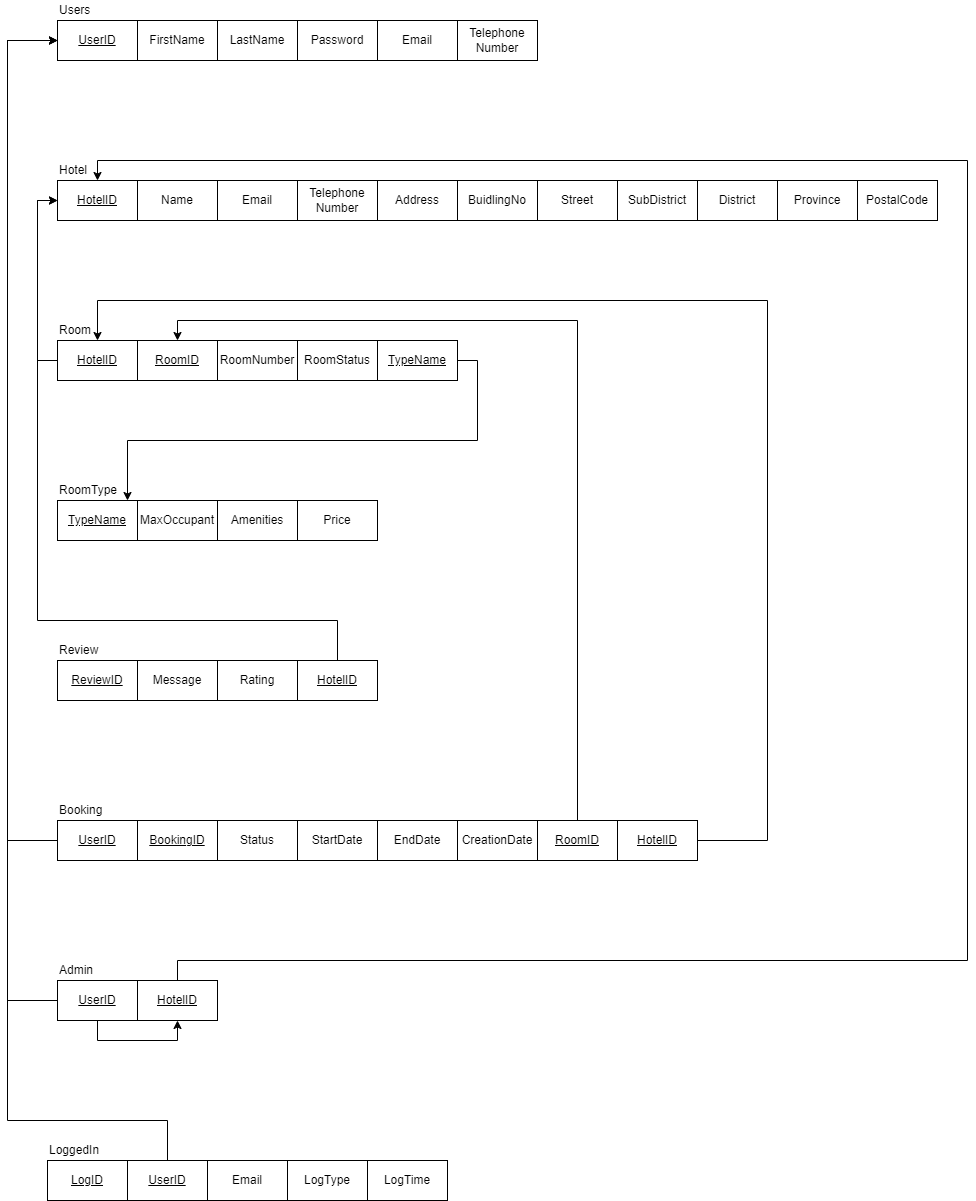

The diagram above was exported from draw.io. Its source (the exported page's mxGraphModel, read from the mxfile embedded in the PNG):
<mxGraphModel dx="1034" dy="412" grid="1" gridSize="10" guides="1" tooltips="1" connect="1" arrows="1" fold="1" page="1" pageScale="1" pageWidth="10000" pageHeight="10000" math="0" shadow="0">
  <root>
    <mxCell id="0" />
    <mxCell id="1" parent="0" />
    <mxCell id="zTium9iyuqwacnU2u_2S-1" value="UserID" style="rounded=0;whiteSpace=wrap;html=1;fontStyle=4" parent="1" vertex="1">
      <mxGeometry x="1370" y="60" width="80" height="40" as="geometry" />
    </mxCell>
    <mxCell id="zTium9iyuqwacnU2u_2S-2" value="FirstName" style="rounded=0;whiteSpace=wrap;html=1;" parent="1" vertex="1">
      <mxGeometry x="1450" y="60" width="80" height="40" as="geometry" />
    </mxCell>
    <mxCell id="zTium9iyuqwacnU2u_2S-3" value="LastName" style="rounded=0;whiteSpace=wrap;html=1;" parent="1" vertex="1">
      <mxGeometry x="1530" y="60" width="80" height="40" as="geometry" />
    </mxCell>
    <mxCell id="zTium9iyuqwacnU2u_2S-4" value="Password" style="rounded=0;whiteSpace=wrap;html=1;" parent="1" vertex="1">
      <mxGeometry x="1610" y="60" width="80" height="40" as="geometry" />
    </mxCell>
    <mxCell id="zTium9iyuqwacnU2u_2S-5" value="Email" style="rounded=0;whiteSpace=wrap;html=1;" parent="1" vertex="1">
      <mxGeometry x="1690" y="60" width="80" height="40" as="geometry" />
    </mxCell>
    <mxCell id="zTium9iyuqwacnU2u_2S-6" value="Telephone&lt;br&gt;Number" style="rounded=0;whiteSpace=wrap;html=1;" parent="1" vertex="1">
      <mxGeometry x="1770" y="60" width="80" height="40" as="geometry" />
    </mxCell>
    <mxCell id="fsLqE0Zl42pPcdRRS3zg-1" value="HotelID" style="rounded=0;whiteSpace=wrap;html=1;fontStyle=4" parent="1" vertex="1">
      <mxGeometry x="1370" y="220" width="80" height="40" as="geometry" />
    </mxCell>
    <mxCell id="fsLqE0Zl42pPcdRRS3zg-2" value="Name" style="rounded=0;whiteSpace=wrap;html=1;" parent="1" vertex="1">
      <mxGeometry x="1450" y="220" width="80" height="40" as="geometry" />
    </mxCell>
    <mxCell id="zTium9iyuqwacnU2u_2S-8" value="Users" style="text;html=1;strokeColor=none;fillColor=none;align=left;verticalAlign=middle;whiteSpace=wrap;rounded=0;" parent="1" vertex="1">
      <mxGeometry x="1370" y="40" width="80" height="20" as="geometry" />
    </mxCell>
    <mxCell id="zTium9iyuqwacnU2u_2S-9" value="RoomID" style="rounded=0;whiteSpace=wrap;html=1;fontStyle=4" parent="1" vertex="1">
      <mxGeometry x="1450" y="380" width="80" height="40" as="geometry" />
    </mxCell>
    <mxCell id="fsLqE0Zl42pPcdRRS3zg-3" value="Email" style="rounded=0;whiteSpace=wrap;html=1;" parent="1" vertex="1">
      <mxGeometry x="1530" y="220" width="80" height="40" as="geometry" />
    </mxCell>
    <mxCell id="zTium9iyuqwacnU2u_2S-10" value="Room" style="text;html=1;strokeColor=none;fillColor=none;align=left;verticalAlign=middle;whiteSpace=wrap;rounded=0;" parent="1" vertex="1">
      <mxGeometry x="1370" y="360" width="80" height="20" as="geometry" />
    </mxCell>
    <mxCell id="zTium9iyuqwacnU2u_2S-11" value="RoomType" style="text;html=1;strokeColor=none;fillColor=none;align=left;verticalAlign=middle;whiteSpace=wrap;rounded=0;" parent="1" vertex="1">
      <mxGeometry x="1370" y="520" width="80" height="20" as="geometry" />
    </mxCell>
    <mxCell id="zTium9iyuqwacnU2u_2S-12" value="TypeName" style="rounded=0;whiteSpace=wrap;html=1;fontStyle=4" parent="1" vertex="1">
      <mxGeometry x="1370" y="540" width="80" height="40" as="geometry" />
    </mxCell>
    <mxCell id="zTium9iyuqwacnU2u_2S-13" value="Review" style="text;html=1;strokeColor=none;fillColor=none;align=left;verticalAlign=middle;whiteSpace=wrap;rounded=0;" parent="1" vertex="1">
      <mxGeometry x="1370" y="680" width="80" height="20" as="geometry" />
    </mxCell>
    <mxCell id="zTium9iyuqwacnU2u_2S-14" value="ReviewID" style="rounded=0;whiteSpace=wrap;html=1;fontStyle=4" parent="1" vertex="1">
      <mxGeometry x="1370" y="700" width="80" height="40" as="geometry" />
    </mxCell>
    <mxCell id="zTium9iyuqwacnU2u_2S-16" value="Booking&lt;br&gt;" style="text;html=1;strokeColor=none;fillColor=none;align=left;verticalAlign=middle;whiteSpace=wrap;rounded=0;" parent="1" vertex="1">
      <mxGeometry x="1370" y="840" width="80" height="20" as="geometry" />
    </mxCell>
    <mxCell id="zTium9iyuqwacnU2u_2S-17" value="RoomNumber" style="rounded=0;whiteSpace=wrap;html=1;" parent="1" vertex="1">
      <mxGeometry x="1530" y="380" width="80" height="40" as="geometry" />
    </mxCell>
    <mxCell id="zTium9iyuqwacnU2u_2S-19" value="RoomStatus" style="rounded=0;whiteSpace=wrap;html=1;" parent="1" vertex="1">
      <mxGeometry x="1610" y="380" width="80" height="40" as="geometry" />
    </mxCell>
    <mxCell id="W_KkhiSLg7othKVQUMBh-3" value="TypeName" style="rounded=0;whiteSpace=wrap;html=1;fontStyle=4" parent="1" vertex="1">
      <mxGeometry x="1610" y="540" width="80" height="40" as="geometry" />
    </mxCell>
    <mxCell id="zTium9iyuqwacnU2u_2S-21" value="Amenities" style="rounded=0;whiteSpace=wrap;html=1;" parent="1" vertex="1">
      <mxGeometry x="1530" y="540" width="80" height="40" as="geometry" />
    </mxCell>
    <mxCell id="zTium9iyuqwacnU2u_2S-22" value="Price" style="rounded=0;whiteSpace=wrap;html=1;" parent="1" vertex="1">
      <mxGeometry x="1610" y="540" width="80" height="40" as="geometry" />
    </mxCell>
    <mxCell id="zTium9iyuqwacnU2u_2S-20" value="MaxOccupant" style="rounded=0;whiteSpace=wrap;html=1;" parent="1" vertex="1">
      <mxGeometry x="1450" y="540" width="80" height="40" as="geometry" />
    </mxCell>
    <mxCell id="OjBHnMsUBqBM3oSU8BYT-6" value="CreationDate" style="rounded=0;whiteSpace=wrap;html=1;" parent="1" vertex="1">
      <mxGeometry x="1770" y="860" width="80" height="40" as="geometry" />
    </mxCell>
    <mxCell id="zTium9iyuqwacnU2u_2S-24" value="Rating" style="rounded=0;whiteSpace=wrap;html=1;" parent="1" vertex="1">
      <mxGeometry x="1530" y="700" width="80" height="40" as="geometry" />
    </mxCell>
    <mxCell id="zTium9iyuqwacnU2u_2S-57" style="edgeStyle=orthogonalEdgeStyle;rounded=0;orthogonalLoop=1;jettySize=auto;html=1;entryX=0;entryY=0.5;entryDx=0;entryDy=0;exitX=0;exitY=0.5;exitDx=0;exitDy=0;" parent="1" source="OjBHnMsUBqBM3oSU8BYT-8" target="zTium9iyuqwacnU2u_2S-1" edge="1">
      <mxGeometry relative="1" as="geometry">
        <Array as="points">
          <mxPoint x="1320" y="880" />
          <mxPoint x="1320" y="80" />
        </Array>
        <mxPoint x="1410" y="900" as="sourcePoint" />
      </mxGeometry>
    </mxCell>
    <mxCell id="OjBHnMsUBqBM3oSU8BYT-8" value="UserID" style="rounded=0;whiteSpace=wrap;html=1;fontStyle=4" parent="1" vertex="1">
      <mxGeometry x="1370" y="860" width="80" height="40" as="geometry" />
    </mxCell>
    <mxCell id="z8H2RX1djKpvb0C_jWgK-1" value="Address" style="rounded=0;whiteSpace=wrap;html=1;" parent="1" vertex="1">
      <mxGeometry x="1690" y="220" width="80" height="40" as="geometry" />
    </mxCell>
    <mxCell id="zTium9iyuqwacnU2u_2S-25" value="Admin" style="text;html=1;strokeColor=none;fillColor=none;align=left;verticalAlign=middle;whiteSpace=wrap;rounded=0;" parent="1" vertex="1">
      <mxGeometry x="1370" y="1000" width="80" height="20" as="geometry" />
    </mxCell>
    <mxCell id="zTium9iyuqwacnU2u_2S-67" style="edgeStyle=orthogonalEdgeStyle;rounded=0;orthogonalLoop=1;jettySize=auto;html=1;exitX=0.5;exitY=0;exitDx=0;exitDy=0;entryX=0.5;entryY=0;entryDx=0;entryDy=0;" parent="1" source="zTium9iyuqwacnU2u_2S-26" target="fsLqE0Zl42pPcdRRS3zg-1" edge="1">
      <mxGeometry relative="1" as="geometry">
        <mxPoint x="2169.9999999999995" y="227.57579456676137" as="targetPoint" />
        <Array as="points">
          <mxPoint x="1490" y="1000" />
          <mxPoint x="2280" y="1000" />
          <mxPoint x="2280" y="200" />
          <mxPoint x="1410" y="200" />
        </Array>
      </mxGeometry>
    </mxCell>
    <mxCell id="zTium9iyuqwacnU2u_2S-26" value="HotelID" style="rounded=0;whiteSpace=wrap;html=1;fontStyle=4" parent="1" vertex="1">
      <mxGeometry x="1450" y="1020" width="80" height="40" as="geometry" />
    </mxCell>
    <mxCell id="W_KkhiSLg7othKVQUMBh-2" value="Amenities" style="rounded=0;whiteSpace=wrap;html=1;fontStyle=0" parent="1" vertex="1">
      <mxGeometry x="1530" y="540" width="80" height="40" as="geometry" />
    </mxCell>
    <mxCell id="OjBHnMsUBqBM3oSU8BYT-3" value="Status" style="rounded=0;whiteSpace=wrap;html=1;" parent="1" vertex="1">
      <mxGeometry x="1530" y="860" width="80" height="40" as="geometry" />
    </mxCell>
    <mxCell id="fsLqE0Zl42pPcdRRS3zg-4" value="Telephone&lt;br style=&quot;border-color: var(--border-color);&quot;&gt;Number" style="rounded=0;whiteSpace=wrap;html=1;" parent="1" vertex="1">
      <mxGeometry x="1610" y="220" width="80" height="40" as="geometry" />
    </mxCell>
    <mxCell id="OjBHnMsUBqBM3oSU8BYT-4" value="StartDate" style="rounded=0;whiteSpace=wrap;html=1;" parent="1" vertex="1">
      <mxGeometry x="1610" y="860" width="80" height="40" as="geometry" />
    </mxCell>
    <mxCell id="zTium9iyuqwacnU2u_2S-23" value="Message" style="rounded=0;whiteSpace=wrap;html=1;" parent="1" vertex="1">
      <mxGeometry x="1450" y="700" width="80" height="40" as="geometry" />
    </mxCell>
    <mxCell id="OjBHnMsUBqBM3oSU8BYT-5" value="EndDate" style="rounded=0;whiteSpace=wrap;html=1;" parent="1" vertex="1">
      <mxGeometry x="1690" y="860" width="80" height="40" as="geometry" />
    </mxCell>
    <mxCell id="W_KkhiSLg7othKVQUMBh-1" value="MaxOccupant" style="rounded=0;whiteSpace=wrap;html=1;fontStyle=0" parent="1" vertex="1">
      <mxGeometry x="1450" y="540" width="80" height="40" as="geometry" />
    </mxCell>
    <mxCell id="zTium9iyuqwacnU2u_2S-58" style="edgeStyle=orthogonalEdgeStyle;rounded=0;orthogonalLoop=1;jettySize=auto;html=1;exitX=0;exitY=0.5;exitDx=0;exitDy=0;entryX=0;entryY=0.5;entryDx=0;entryDy=0;" parent="1" source="zTium9iyuqwacnU2u_2S-27" target="fsLqE0Zl42pPcdRRS3zg-1" edge="1">
      <mxGeometry relative="1" as="geometry" />
    </mxCell>
    <mxCell id="zTium9iyuqwacnU2u_2S-27" value="HotelID" style="rounded=0;whiteSpace=wrap;html=1;fontStyle=4" parent="1" vertex="1">
      <mxGeometry x="1370" y="380" width="80" height="40" as="geometry" />
    </mxCell>
    <mxCell id="zTium9iyuqwacnU2u_2S-15" value="BookingID" style="rounded=0;whiteSpace=wrap;html=1;fontStyle=4" parent="1" vertex="1">
      <mxGeometry x="1450" y="860" width="80" height="40" as="geometry" />
    </mxCell>
    <mxCell id="OjBHnMsUBqBM3oSU8BYT-18" style="edgeStyle=orthogonalEdgeStyle;rounded=0;orthogonalLoop=1;jettySize=auto;html=1;exitX=1;exitY=0.5;exitDx=0;exitDy=0;" parent="1" source="OjBHnMsUBqBM3oSU8BYT-10" target="zTium9iyuqwacnU2u_2S-12" edge="1">
      <mxGeometry relative="1" as="geometry">
        <Array as="points">
          <mxPoint x="1790" y="400" />
          <mxPoint x="1790" y="480" />
          <mxPoint x="1440" y="480" />
        </Array>
      </mxGeometry>
    </mxCell>
    <mxCell id="OjBHnMsUBqBM3oSU8BYT-10" value="TypeName" style="rounded=0;whiteSpace=wrap;html=1;fontStyle=4" parent="1" vertex="1">
      <mxGeometry x="1690" y="380" width="80" height="40" as="geometry" />
    </mxCell>
    <mxCell id="zTium9iyuqwacnU2u_2S-53" style="edgeStyle=orthogonalEdgeStyle;rounded=0;orthogonalLoop=1;jettySize=auto;html=1;exitX=0.5;exitY=1;exitDx=0;exitDy=0;entryX=0.5;entryY=1;entryDx=0;entryDy=0;" parent="1" source="z8H2RX1djKpvb0C_jWgK-7" target="zTium9iyuqwacnU2u_2S-26" edge="1">
      <mxGeometry relative="1" as="geometry" />
    </mxCell>
    <mxCell id="zTium9iyuqwacnU2u_2S-66" style="edgeStyle=orthogonalEdgeStyle;rounded=0;orthogonalLoop=1;jettySize=auto;html=1;exitX=0;exitY=0.5;exitDx=0;exitDy=0;entryX=0;entryY=0.5;entryDx=0;entryDy=0;" parent="1" source="z8H2RX1djKpvb0C_jWgK-7" target="zTium9iyuqwacnU2u_2S-1" edge="1">
      <mxGeometry relative="1" as="geometry">
        <mxPoint x="1350" y="110" as="targetPoint" />
        <Array as="points">
          <mxPoint x="1320" y="1040" />
          <mxPoint x="1320" y="80" />
        </Array>
      </mxGeometry>
    </mxCell>
    <mxCell id="z8H2RX1djKpvb0C_jWgK-7" value="UserID" style="rounded=0;whiteSpace=wrap;html=1;fontStyle=4" parent="1" vertex="1">
      <mxGeometry x="1370" y="1020" width="80" height="40" as="geometry" />
    </mxCell>
    <mxCell id="zTium9iyuqwacnU2u_2S-60" style="edgeStyle=orthogonalEdgeStyle;rounded=0;orthogonalLoop=1;jettySize=auto;html=1;exitX=0.5;exitY=0;exitDx=0;exitDy=0;entryX=0.5;entryY=0;entryDx=0;entryDy=0;" parent="1" source="OjBHnMsUBqBM3oSU8BYT-11" target="zTium9iyuqwacnU2u_2S-9" edge="1">
      <mxGeometry relative="1" as="geometry" />
    </mxCell>
    <mxCell id="OjBHnMsUBqBM3oSU8BYT-11" value="RoomID" style="rounded=0;whiteSpace=wrap;html=1;fontStyle=4" parent="1" vertex="1">
      <mxGeometry x="1850" y="860" width="80" height="40" as="geometry" />
    </mxCell>
    <mxCell id="zTium9iyuqwacnU2u_2S-61" style="edgeStyle=orthogonalEdgeStyle;rounded=0;orthogonalLoop=1;jettySize=auto;html=1;exitX=1;exitY=0.5;exitDx=0;exitDy=0;entryX=0.5;entryY=1;entryDx=0;entryDy=0;" parent="1" source="OjBHnMsUBqBM3oSU8BYT-12" target="zTium9iyuqwacnU2u_2S-10" edge="1">
      <mxGeometry relative="1" as="geometry">
        <Array as="points">
          <mxPoint x="2080" y="880" />
          <mxPoint x="2080" y="340" />
          <mxPoint x="1410" y="340" />
        </Array>
      </mxGeometry>
    </mxCell>
    <mxCell id="OjBHnMsUBqBM3oSU8BYT-12" value="HotelID" style="rounded=0;whiteSpace=wrap;html=1;fontStyle=4" parent="1" vertex="1">
      <mxGeometry x="1930" y="860" width="80" height="40" as="geometry" />
    </mxCell>
    <mxCell id="zTium9iyuqwacnU2u_2S-59" style="edgeStyle=orthogonalEdgeStyle;rounded=0;orthogonalLoop=1;jettySize=auto;html=1;exitX=0.5;exitY=0;exitDx=0;exitDy=0;entryX=0;entryY=0.5;entryDx=0;entryDy=0;" parent="1" source="OjBHnMsUBqBM3oSU8BYT-17" target="fsLqE0Zl42pPcdRRS3zg-1" edge="1">
      <mxGeometry relative="1" as="geometry">
        <Array as="points">
          <mxPoint x="1650" y="660" />
          <mxPoint x="1350" y="660" />
          <mxPoint x="1350" y="240" />
        </Array>
      </mxGeometry>
    </mxCell>
    <mxCell id="OjBHnMsUBqBM3oSU8BYT-17" value="HotelID" style="rounded=0;whiteSpace=wrap;html=1;fontStyle=4" parent="1" vertex="1">
      <mxGeometry x="1610" y="700" width="80" height="40" as="geometry" />
    </mxCell>
    <mxCell id="zTium9iyuqwacnU2u_2S-7" value="Hotel" style="text;html=1;strokeColor=none;fillColor=none;align=left;verticalAlign=middle;whiteSpace=wrap;rounded=0;" parent="1" vertex="1">
      <mxGeometry x="1370" y="200" width="80" height="20" as="geometry" />
    </mxCell>
    <mxCell id="Iij8Se5OC6q1cU_R4rAg-1" value="BuidlingNo" style="rounded=0;whiteSpace=wrap;html=1;" vertex="1" parent="1">
      <mxGeometry x="1770" y="220" width="80" height="40" as="geometry" />
    </mxCell>
    <mxCell id="Iij8Se5OC6q1cU_R4rAg-2" value="Street" style="rounded=0;whiteSpace=wrap;html=1;" vertex="1" parent="1">
      <mxGeometry x="1850" y="220" width="80" height="40" as="geometry" />
    </mxCell>
    <mxCell id="Iij8Se5OC6q1cU_R4rAg-3" value="SubDistrict" style="rounded=0;whiteSpace=wrap;html=1;" vertex="1" parent="1">
      <mxGeometry x="1930" y="220" width="80" height="40" as="geometry" />
    </mxCell>
    <mxCell id="Iij8Se5OC6q1cU_R4rAg-4" value="District" style="rounded=0;whiteSpace=wrap;html=1;" vertex="1" parent="1">
      <mxGeometry x="2010" y="220" width="80" height="40" as="geometry" />
    </mxCell>
    <mxCell id="Iij8Se5OC6q1cU_R4rAg-5" value="Province" style="rounded=0;whiteSpace=wrap;html=1;" vertex="1" parent="1">
      <mxGeometry x="2090" y="220" width="80" height="40" as="geometry" />
    </mxCell>
    <mxCell id="Iij8Se5OC6q1cU_R4rAg-6" value="PostalCode" style="rounded=0;whiteSpace=wrap;html=1;" vertex="1" parent="1">
      <mxGeometry x="2170" y="220" width="80" height="40" as="geometry" />
    </mxCell>
    <mxCell id="Iij8Se5OC6q1cU_R4rAg-8" value="LoggedIn&lt;br&gt;" style="text;html=1;strokeColor=none;fillColor=none;align=left;verticalAlign=middle;whiteSpace=wrap;rounded=0;" vertex="1" parent="1">
      <mxGeometry x="1360" y="1180" width="80" height="20" as="geometry" />
    </mxCell>
    <mxCell id="Iij8Se5OC6q1cU_R4rAg-9" value="LogID" style="rounded=0;whiteSpace=wrap;html=1;fontStyle=4" vertex="1" parent="1">
      <mxGeometry x="1360" y="1200" width="80" height="40" as="geometry" />
    </mxCell>
    <mxCell id="Iij8Se5OC6q1cU_R4rAg-14" style="edgeStyle=orthogonalEdgeStyle;rounded=0;orthogonalLoop=1;jettySize=auto;html=1;exitX=0.5;exitY=0;exitDx=0;exitDy=0;entryX=0;entryY=0.5;entryDx=0;entryDy=0;" edge="1" parent="1" source="Iij8Se5OC6q1cU_R4rAg-10" target="zTium9iyuqwacnU2u_2S-1">
      <mxGeometry relative="1" as="geometry">
        <Array as="points">
          <mxPoint x="1480" y="1160" />
          <mxPoint x="1320" y="1160" />
          <mxPoint x="1320" y="80" />
        </Array>
      </mxGeometry>
    </mxCell>
    <mxCell id="Iij8Se5OC6q1cU_R4rAg-10" value="UserID" style="rounded=0;whiteSpace=wrap;html=1;fontStyle=4" vertex="1" parent="1">
      <mxGeometry x="1440" y="1200" width="80" height="40" as="geometry" />
    </mxCell>
    <mxCell id="Iij8Se5OC6q1cU_R4rAg-11" value="LogTime" style="rounded=0;whiteSpace=wrap;html=1;fontStyle=0" vertex="1" parent="1">
      <mxGeometry x="1680" y="1200" width="80" height="40" as="geometry" />
    </mxCell>
    <mxCell id="Iij8Se5OC6q1cU_R4rAg-12" value="Email" style="rounded=0;whiteSpace=wrap;html=1;fontStyle=0" vertex="1" parent="1">
      <mxGeometry x="1520" y="1200" width="80" height="40" as="geometry" />
    </mxCell>
    <mxCell id="Iij8Se5OC6q1cU_R4rAg-13" value="LogType" style="rounded=0;whiteSpace=wrap;html=1;fontStyle=0" vertex="1" parent="1">
      <mxGeometry x="1600" y="1200" width="80" height="40" as="geometry" />
    </mxCell>
  </root>
</mxGraphModel>